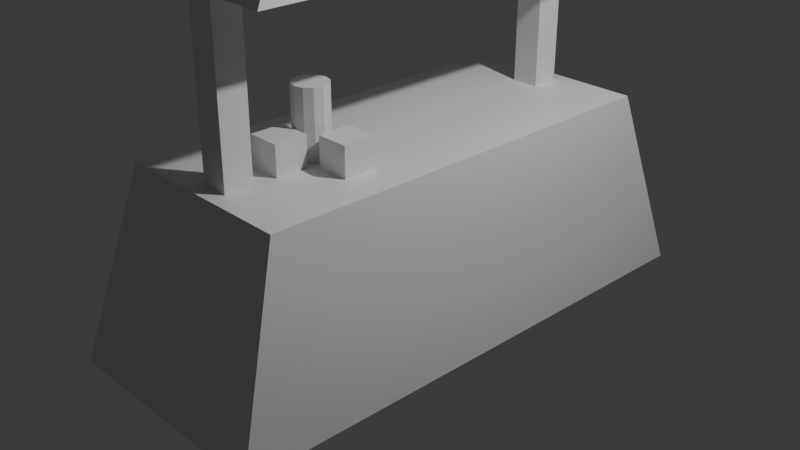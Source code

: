 # Source: shop.blend  (saved by Blender 4.0.36; exported with 4.5.12 LTS)
import bpy
from mathutils import Matrix  # noqa: F401  (used for matrix-valued properties, if any)

bpy.ops.wm.read_factory_settings(use_empty=True)
scene = bpy.context.scene
scene.name = 'Scene'

# ---- collections
col_collection = bpy.data.collections.new('Collection'); scene.collection.children.link(col_collection)

# ---- materials (node trees are filled in below, after node groups)
mat_material = bpy.data.materials.new('Material')
mat_material.alpha_threshold = 0.0
mat_material.use_transparent_shadow = False
mat_material.roughness = 0.5
mat_material.line_color = (0.0, 0.0, 0.0, 1.0)

# ---- material node trees
mat_material.use_nodes = True; mat_material.node_tree.nodes.clear()
_N = mat_material.node_tree.nodes; _L = mat_material.node_tree.links
n0 = _N.new('ShaderNodeOutputMaterial'); n0.name = 'Material Output'; n0.location = (300, 300)
n1 = _N.new('ShaderNodeBsdfPrincipled'); n1.name = 'Principled BSDF'; n1.location = (10, 300)
n1.inputs[3].default_value = 1.45
_L.new(n1.outputs[0], n0.inputs[0])
n0.is_active_output = True

# ---- world
world_world = bpy.data.worlds.new('World'); scene.world = world_world
world_world.use_nodes = True; world_world.node_tree.nodes.clear()
_N = world_world.node_tree.nodes; _L = world_world.node_tree.links
n0 = _N.new('ShaderNodeOutputWorld'); n0.name = 'World Output'; n0.location = (300, 300)
n1 = _N.new('ShaderNodeBackground'); n1.name = 'Background'; n1.location = (10, 300)
n1.inputs[0].default_value = (0.05088, 0.05088, 0.05088, 1.0)
_L.new(n1.outputs[0], n0.inputs[0])
n0.is_active_output = True
world_world.color = (0.05088, 0.05088, 0.05088)
world_world.use_sun_shadow = False
world_world.sun_shadow_jitter_overblur = 0.0

# ---- cameras
cam_camera = bpy.data.cameras.new('Camera')
cam_camera.clip_end = 100.0
cam_camera.ortho_scale = 7.314

# ---- lights
light_light = bpy.data.lights.new('Light', 'POINT')
light_light.transmission_factor = 0.0
light_light.use_soft_falloff = False
light_light.energy = 1000.0
light_light.shadow_soft_size = 0.1
light_light.shadow_maximum_resolution = 0.006
light_light.use_absolute_resolution = True

# ---- meshes
me_cube = bpy.data.meshes.new('Cube')
me_cube.from_pydata([(1.0, 1.0, 1.0), (1.252, 1.252, -1.0), (1.0, -1.0, 1.0), (1.252, -1.252, -1.0), (-1.0, 1.0, 1.0), (-1.252, 1.252, -1.0), (-1.0, -1.0, 1.0), (-1.252, -1.252, -1.0), (-0.1501, -0.9293, 0.4211), (-0.1501, -0.9293, 3.006), (-0.1501, -0.8004, 0.4211), (-0.1501, -0.8004, 3.006), (0.1501, -0.9293, 0.4211), (0.1501, -0.9293, 3.006), (0.1501, -0.8004, 0.4211), (0.1501, -0.8004, 3.006), (-0.1501, 0.7965, 0.4211), (-0.1501, 0.7965, 3.006), (-0.1501, 0.9254, 0.4211), (-0.1501, 0.9254, 3.006), (0.1501, 0.7965, 0.4211), (0.1501, 0.7965, 3.006), (0.1501, 0.9254, 0.4211), (0.1501, 0.9254, 3.006), (1.0, 1.0, 2.787), (1.0, -1.0, 2.787), (-1.0, 1.0, 2.787), (-1.0, -1.0, 2.787), (0.6489, -0.6489, 4.238), (-0.6489, -0.6489, 4.238), (0.6489, 0.6489, 4.238), (-0.6489, 0.6489, 4.238), (-0.1739, -0.6998, 0.9708), (-0.1739, -0.6998, 1.319), (-0.1739, -0.5504, 0.9708), (-0.1739, -0.5504, 1.319), (0.1739, -0.6998, 0.9708), (0.1739, -0.6998, 1.319), (0.1739, -0.5504, 0.9708), (0.1739, -0.5504, 1.319), (0.2587, -0.5204, 0.9708), (0.2587, -0.5204, 1.319), (0.2587, -0.371, 0.9708), (0.2587, -0.371, 1.319), (0.6066, -0.5204, 0.9708), (0.6066, -0.5204, 1.319), (0.6066, -0.371, 0.9708), (0.6066, -0.371, 1.319), (0.0, -0.3855, 0.9492), (0.0, -0.3855, 1.719), (0.0917, -0.3961, 0.9492), (0.0917, -0.3961, 1.719), (0.1588, -0.4249, 0.9492), (0.1588, -0.4249, 1.719), (0.1834, -0.4643, 0.9492), (0.1834, -0.4643, 1.719), (0.1588, -0.5036, 0.9492), (0.1588, -0.5036, 1.719), (0.0917, -0.5325, 0.9492), (0.0917, -0.5325, 1.719), (0.0, -0.543, 0.9492), (0.0, -0.543, 1.719), (-0.0917, -0.5325, 0.9492), (-0.0917, -0.5325, 1.719), (-0.1588, -0.5036, 0.9492), (-0.1588, -0.5036, 1.719), (-0.1834, -0.4643, 0.9492), (-0.1834, -0.4643, 1.719), (-0.1588, -0.4249, 0.9492), (-0.1588, -0.4249, 1.719), (-0.0917, -0.3961, 0.9492), (-0.0917, -0.3961, 1.719)], [], [(0, 4, 6, 2), (3, 2, 6, 7), (7, 6, 4, 5), (5, 1, 3, 7), (1, 0, 2, 3), (5, 4, 0, 1), (8, 9, 11, 10), (10, 11, 15, 14), (14, 15, 13, 12), (12, 13, 9, 8), (10, 14, 12, 8), (15, 11, 9, 13), (16, 17, 19, 18), (18, 19, 23, 22), (22, 23, 21, 20), (20, 21, 17, 16), (18, 22, 20, 16), (23, 19, 17, 21), (24, 25, 27, 26), (30, 31, 29, 28), (26, 27, 29, 31), (27, 25, 28, 29), (24, 26, 31, 30), (25, 24, 30, 28), (32, 33, 35, 34), (34, 35, 39, 38), (38, 39, 37, 36), (36, 37, 33, 32), (34, 38, 36, 32), (39, 35, 33, 37), (40, 41, 43, 42), (42, 43, 47, 46), (46, 47, 45, 44), (44, 45, 41, 40), (42, 46, 44, 40), (47, 43, 41, 45), (48, 49, 51, 50), (50, 51, 53, 52), (52, 53, 55, 54), (54, 55, 57, 56), (56, 57, 59, 58), (58, 59, 61, 60), (60, 61, 63, 62), (62, 63, 65, 64), (64, 65, 67, 66), (66, 67, 69, 68), (51, 49, 71, 69, 67, 65, 63, 61, 59, 57, 55, 53), (68, 69, 71, 70), (70, 71, 49, 48), (48, 50, 52, 54, 56, 58, 60, 62, 64, 66, 68, 70)])
_uv = me_cube.uv_layers.new(name='UVMap')
_uv.uv.foreach_set('vector', [0.625, 0.5, 0.875, 0.5, 0.875, 0.75, 0.625, 0.75, 0.375, 0.75, 0.625, 0.75, 0.625, 1.0, 0.375, 1.0, 0.375, 0.0, 0.625, 0.0, 0.625, 0.25, 0.375, 0.25, 0.125, 0.5, 0.375, 0.5, 0.375, 0.75, 0.125, 0.75, 0.375, 0.5, 0.625, 0.5, 0.625, 0.75, 0.375, 0.75, 0.375, 0.25, 0.625, 0.25, 0.625, 0.5, 0.375, 0.5, 0.375, 0.0, 0.625, 0.0, 0.625, 0.25, 0.375, 0.25, 0.375, 0.25, 0.625, 0.25, 0.625, 0.5, 0.375, 0.5, 0.375, 0.5, 0.625, 0.5, 0.625, 0.75, 0.375, 0.75, 0.375, 0.75, 0.625, 0.75, 0.625, 1.0, 0.375, 1.0, 0.125, 0.5, 0.375, 0.5, 0.375, 0.75, 0.125, 0.75, 0.625, 0.5, 0.875, 0.5, 0.875, 0.75, 0.625, 0.75, 0.375, 0.0, 0.625, 0.0, 0.625, 0.25, 0.375, 0.25, 0.375, 0.25, 0.625, 0.25, 0.625, 0.5, 0.375, 0.5, 0.375, 0.5, 0.625, 0.5, 0.625, 0.75, 0.375, 0.75, 0.375, 0.75, 0.625, 0.75, 0.625, 1.0, 0.375, 1.0, 0.125, 0.5, 0.375, 0.5, 0.375, 0.75, 0.125, 0.75, 0.625, 0.5, 0.875, 0.5, 0.875, 0.75, 0.625, 0.75, 0.625, 0.5, 0.625, 0.75, 0.875, 0.75, 0.875, 0.5, 0.625, 0.5, 0.875, 0.5, 0.875, 0.75, 0.625, 0.75, 0.875, 0.5, 0.875, 0.75, 0.875, 0.75, 0.875, 0.5, 0.875, 0.75, 0.625, 0.75, 0.625, 0.75, 0.875, 0.75, 0.625, 0.5, 0.875, 0.5, 0.875, 0.5, 0.625, 0.5, 0.625, 0.75, 0.625, 0.5, 0.625, 0.5, 0.625, 0.75, 0.375, 0.0, 0.625, 0.0, 0.625, 0.25, 0.375, 0.25, 0.375, 0.25, 0.625, 0.25, 0.625, 0.5, 0.375, 0.5, 0.375, 0.5, 0.625, 0.5, 0.625, 0.75, 0.375, 0.75, 0.375, 0.75, 0.625, 0.75, 0.625, 1.0, 0.375, 1.0, 0.125, 0.5, 0.375, 0.5, 0.375, 0.75, 0.125, 0.75, 0.625, 0.5, 0.875, 0.5, 0.875, 0.75, 0.625, 0.75, 0.375, 0.0, 0.625, 0.0, 0.625, 0.25, 0.375, 0.25, 0.375, 0.25, 0.625, 0.25, 0.625, 0.5, 0.375, 0.5, 0.375, 0.5, 0.625, 0.5, 0.625, 0.75, 0.375, 0.75, 0.375, 0.75, 0.625, 0.75, 0.625, 1.0, 0.375, 1.0, 0.125, 0.5, 0.375, 0.5, 0.375, 0.75, 0.125, 0.75, 0.625, 0.5, 0.875, 0.5, 0.875, 0.75, 0.625, 0.75, 1.0, 0.5, 1.0, 1.0, 0.9167, 1.0, 0.9167, 0.5, 0.9167, 0.5, 0.9167, 1.0, 0.8333, 1.0, 0.8333, 0.5, 0.8333, 0.5, 0.8333, 1.0, 0.75, 1.0, 0.75, 0.5, 0.75, 0.5, 0.75, 1.0, 0.6667, 1.0, 0.6667, 0.5, 0.6667, 0.5, 0.6667, 1.0, 0.5833, 1.0, 0.5833, 0.5, 0.5833, 0.5, 0.5833, 1.0, 0.5, 1.0, 0.5, 0.5, 0.5, 0.5, 0.5, 1.0, 0.4167, 1.0, 0.4167, 0.5, 0.4167, 0.5, 0.4167, 1.0, 0.3333, 1.0, 0.3333, 0.5, 0.3333, 0.5, 0.3333, 1.0, 0.25, 1.0, 0.25, 0.5, 0.25, 0.5, 0.25, 1.0, 0.1667, 1.0, 0.1667, 0.5, 0.37, 0.4578, 0.25, 0.49, 0.13, 0.4578, 0.04215, 0.37, 0.01, 0.25, 0.04215, 0.13, 0.13, 0.04215, 0.25, 0.01, 0.37, 0.04215, 0.4578, 0.13, 0.49, 0.25, 0.4578, 0.37, 0.1667, 0.5, 0.1667, 1.0, 0.08333, 1.0, 0.08333, 0.5, 0.08333, 0.5, 0.08333, 1.0, 7.451e-08, 1.0, 7.451e-08, 0.5, 0.75, 0.49, 0.87, 0.4578, 0.9578, 0.37, 0.99, 0.25, 0.9578, 0.13, 0.87, 0.04215, 0.75, 0.01, 0.63, 0.04215, 0.5422, 0.13, 0.51, 0.25, 0.5422, 0.37, 0.63, 0.4578])
me_cube.materials.append(mat_material)
me_cube.use_mirror_vertex_groups = False
me_cube.update()

# ---- objects
ob_cube = bpy.data.objects.new('Cube', me_cube)
ob_light = bpy.data.objects.new('Light', light_light)
ob_camera = bpy.data.objects.new('Camera', cam_camera)

# ---- transforms, parenting, visibility, modifiers, constraints
ob_cube.location = (0.0, 0.0, 0.0)
ob_cube.scale = (1.0, 2.329, 1.0)
ob_cube.lock_rotations_4d = False
ob_cube.empty_display_type = 'ARROWS'
ob_cube.lineart.crease_threshold = 0.0
ob_light.location = (4.076, 1.005, 5.904)
ob_light.rotation_euler = (0.6503, 0.05522, 1.866)
ob_light.lock_rotations_4d = False
ob_light.empty_display_type = 'ARROWS'
ob_light.color = (0.0, 0.0, 0.0, 0.0)
ob_light.lineart.crease_threshold = 0.0
ob_camera.location = (7.359, -6.926, 4.958)
ob_camera.rotation_euler = (1.109, 0.0, 0.8149)
ob_camera.lock_rotations_4d = False
ob_camera.empty_display_type = 'ARROWS'
ob_camera.color = (0.0, 0.0, 0.0, 0.0)
ob_camera.display_type = 'WIRE'
ob_camera.lineart.crease_threshold = 0.0

# ---- collection membership
col_collection.objects.link(ob_cube)
col_collection.objects.link(ob_light)
col_collection.objects.link(ob_camera)

# ---- scene / render settings (as saved in the file)
scene.camera = ob_camera
scene.frame_start = 1; scene.frame_end = 250; scene.frame_set(1)
scene.render.engine = 'BLENDER_EEVEE_NEXT'
scene.cycles.sampling_pattern = 'TABULATED_SOBOL'
bpy.context.view_layer.update()
